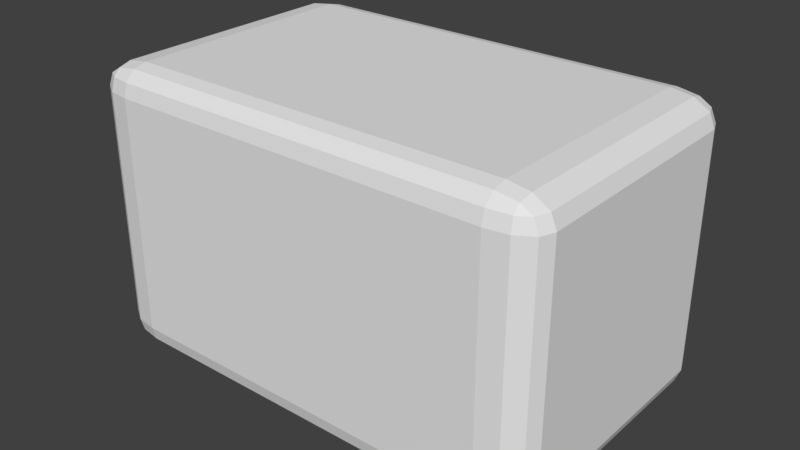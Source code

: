 # Source: kamen.blend  (saved by Blender 2.79.0; exported with 4.5.12 LTS)
import bpy
from mathutils import Matrix  # noqa: F401  (used for matrix-valued properties, if any)

bpy.ops.wm.read_factory_settings(use_empty=True)
scene = bpy.context.scene
scene.name = 'Scene'

# ---- collections
col_collection_1 = bpy.data.collections.new('Collection 1'); scene.collection.children.link(col_collection_1)

# ---- materials (node trees are filled in below, after node groups)
mat_kamen = bpy.data.materials.new('Kamen')
mat_kamen.alpha_threshold = 0.0
mat_kamen.use_transparent_shadow = False
mat_kamen.roughness = 0.5
mat_kamen.specular_intensity = 0.0

# ---- material node trees

# ---- world
world_world = bpy.data.worlds.new('World'); scene.world = world_world
world_world.color = (0.05088, 0.05088, 0.05088)
world_world.use_sun_shadow = False
world_world.sun_shadow_jitter_overblur = 0.0
world_world.cycles.sampling_method = 'MANUAL'

# ---- meshes
me_cube_001 = bpy.data.meshes.new('Cube.001')
me_cube_001.from_pydata([(-0.816, -0.816, -1.0), (-0.816, -1.0, -0.816), (-1.0, -0.816, -0.816), (-0.816, -0.9093, -0.9773), (-0.9093, -0.816, -0.9773), (-0.9059, -0.9059, -0.9546), (-0.9093, -0.9773, -0.816), (-0.816, -0.9773, -0.9093), (-0.9059, -0.9546, -0.9059), (-0.9773, -0.816, -0.9093), (-0.9773, -0.9093, -0.816), (-0.9546, -0.9059, -0.9059), (-0.816, -1.0, 0.816), (-0.816, -0.816, 1.0), (-1.0, -0.816, 0.816), (-0.816, -0.9773, 0.9093), (-0.9093, -0.9773, 0.816), (-0.9059, -0.9546, 0.9059), (-0.9093, -0.816, 0.9773), (-0.816, -0.9093, 0.9773), (-0.9059, -0.9059, 0.9546), (-0.9773, -0.9093, 0.816), (-0.9773, -0.816, 0.9093), (-0.9546, -0.9059, 0.9059), (-0.816, 0.816, -1.0), (-1.0, 0.816, -0.816), (-0.816, 1.0, -0.816), (-0.9093, 0.816, -0.9773), (-0.816, 0.9093, -0.9773), (-0.9059, 0.9059, -0.9546), (-0.9773, 0.9093, -0.816), (-0.9773, 0.816, -0.9093), (-0.9546, 0.9059, -0.9059), (-0.816, 0.9773, -0.9093), (-0.9093, 0.9773, -0.816), (-0.9059, 0.9546, -0.9059), (-0.816, 0.816, 1.0), (-0.816, 1.0, 0.816), (-1.0, 0.816, 0.816), (-0.816, 0.9093, 0.9773), (-0.9093, 0.816, 0.9773), (-0.9059, 0.9059, 0.9546), (-0.9093, 0.9773, 0.816), (-0.816, 0.9773, 0.9093), (-0.9059, 0.9546, 0.9059), (-0.9773, 0.816, 0.9093), (-0.9773, 0.9093, 0.816), (-0.9546, 0.9059, 0.9059), (0.816, -0.816, -1.0), (1.0, -0.816, -0.816), (0.816, -1.0, -0.816), (0.9093, -0.816, -0.9773), (0.816, -0.9093, -0.9773), (0.9059, -0.9059, -0.9546), (0.9773, -0.9093, -0.816), (0.9773, -0.816, -0.9093), (0.9546, -0.9059, -0.9059), (0.816, -0.9773, -0.9093), (0.9093, -0.9773, -0.816), (0.9059, -0.9546, -0.9059), (0.816, -0.816, 1.0), (0.816, -1.0, 0.816), (1.0, -0.816, 0.816), (0.816, -0.9093, 0.9773), (0.9093, -0.816, 0.9773), (0.9059, -0.9059, 0.9546), (0.9093, -0.9773, 0.816), (0.816, -0.9773, 0.9093), (0.9059, -0.9546, 0.9059), (0.9773, -0.816, 0.9093), (0.9773, -0.9093, 0.816), (0.9546, -0.9059, 0.9059), (0.816, 0.816, -1.0), (0.816, 1.0, -0.816), (1.0, 0.816, -0.816), (0.816, 0.9093, -0.9773), (0.9093, 0.816, -0.9773), (0.9059, 0.9059, -0.9546), (0.9093, 0.9773, -0.816), (0.816, 0.9773, -0.9093), (0.9059, 0.9546, -0.9059), (0.9773, 0.816, -0.9093), (0.9773, 0.9093, -0.816), (0.9546, 0.9059, -0.9059), (0.816, 0.816, 1.0), (1.0, 0.816, 0.816), (0.816, 1.0, 0.816), (0.9093, 0.816, 0.9773), (0.816, 0.9093, 0.9773), (0.9059, 0.9059, 0.9546), (0.9773, 0.9093, 0.816), (0.9773, 0.816, 0.9093), (0.9546, 0.9059, 0.9059), (0.816, 0.9773, 0.9093), (0.9093, 0.9773, 0.816), (0.9059, 0.9546, 0.9059)], [], [(50, 61, 12, 1), (74, 85, 62, 49), (84, 36, 13, 60), (2, 14, 38, 25), (26, 37, 86, 73), (0, 3, 5, 4), (3, 7, 8, 5), (1, 6, 8, 7), (6, 10, 11, 8), (2, 9, 11, 10), (9, 4, 5, 11), (5, 8, 11), (12, 15, 17, 16), (15, 19, 20, 17), (13, 18, 20, 19), (18, 22, 23, 20), (14, 21, 23, 22), (21, 16, 17, 23), (17, 20, 23), (24, 27, 29, 28), (27, 31, 32, 29), (25, 30, 32, 31), (30, 34, 35, 32), (26, 33, 35, 34), (33, 28, 29, 35), (29, 32, 35), (36, 39, 41, 40), (39, 43, 44, 41), (37, 42, 44, 43), (42, 46, 47, 44), (38, 45, 47, 46), (45, 40, 41, 47), (41, 44, 47), (48, 51, 53, 52), (51, 55, 56, 53), (49, 54, 56, 55), (54, 58, 59, 56), (50, 57, 59, 58), (57, 52, 53, 59), (53, 56, 59), (60, 63, 65, 64), (63, 67, 68, 65), (61, 66, 68, 67), (66, 70, 71, 68), (62, 69, 71, 70), (69, 64, 65, 71), (65, 68, 71), (72, 75, 77, 76), (75, 79, 80, 77), (73, 78, 80, 79), (78, 82, 83, 80), (74, 81, 83, 82), (81, 76, 77, 83), (77, 80, 83), (84, 87, 89, 88), (87, 91, 92, 89), (85, 90, 92, 91), (90, 94, 95, 92), (86, 93, 95, 94), (93, 88, 89, 95), (89, 92, 95), (24, 0, 4, 27), (27, 4, 9, 31), (31, 9, 2, 25), (1, 12, 16, 6), (6, 16, 21, 10), (10, 21, 14, 2), (13, 36, 40, 18), (18, 40, 45, 22), (22, 45, 38, 14), (37, 26, 34, 42), (42, 34, 30, 46), (46, 30, 25, 38), (72, 24, 28, 75), (75, 28, 33, 79), (79, 33, 26, 73), (36, 84, 88, 39), (39, 88, 93, 43), (43, 93, 86, 37), (85, 74, 82, 90), (90, 82, 78, 94), (94, 78, 73, 86), (48, 72, 76, 51), (51, 76, 81, 55), (55, 81, 74, 49), (84, 60, 64, 87), (87, 64, 69, 91), (91, 69, 62, 85), (61, 50, 58, 66), (66, 58, 54, 70), (70, 54, 49, 62), (0, 48, 52, 3), (3, 52, 57, 7), (7, 57, 50, 1), (60, 13, 19, 63), (63, 19, 15, 67), (67, 15, 12, 61), (24, 72, 48, 0)])
_uv = me_cube_001.uv_layers.new(name='UVMap')
_uv.uv.foreach_set('vector', [0.364, 0.636, 0.364, 0.364, 0.636, 0.364, 0.636, 0.636, 0.3027, 0.3027, 0.03067, 0.3027, 0.03067, 0.03067, 0.3027, 0.03067, 0.3027, 0.6973, 0.3027, 0.9693, 0.03067, 0.9693, 0.03067, 0.6973, 0.636, 0.3027, 0.364, 0.3027, 0.364, 0.03067, 0.636, 0.03067, 0.3027, 0.636, 0.03067, 0.636, 0.03067, 0.364, 0.3027, 0.364, 0.9693, 0.03067, 0.9693, 0.01512, 0.9843, 0.01568, 0.9849, 0.03067, 0.9693, 0.01512, 0.9693, 2.742e-09, 0.9843, 1.402e-09, 0.9843, 0.01568, 0.636, 0.636, 0.6515, 0.636, 0.651, 0.651, 0.636, 0.6515, 0.6515, 0.636, 0.6667, 0.636, 0.6667, 0.651, 0.651, 0.651, 0.636, 0.3027, 0.6515, 0.3027, 0.651, 0.3177, 0.636, 0.3182, 0.6515, 0.3027, 0.6667, 0.3027, 0.6667, 0.3177, 0.651, 0.3177, 0.9843, 0.01568, 0.9843, 1.402e-09, 1.0, 0.01568, 0.636, 0.364, 0.636, 0.3485, 0.651, 0.349, 0.6515, 0.364, 0.636, 0.3485, 0.636, 0.3333, 0.651, 0.3333, 0.651, 0.349, 0.03067, 0.9693, 0.03067, 0.9849, 0.01568, 0.9843, 0.01512, 0.9693, 0.03067, 0.9849, 0.03067, 1.0, 0.01568, 1.0, 0.01568, 0.9843, 0.364, 0.3027, 0.364, 0.3182, 0.349, 0.3177, 0.3485, 0.3027, 0.364, 0.3182, 0.364, 0.3333, 0.349, 0.3333, 0.349, 0.3177, 0.651, 0.349, 0.651, 0.3333, 0.6667, 0.349, 0.9693, 0.3027, 0.9849, 0.3027, 0.9843, 0.3177, 0.9693, 0.3182, 0.9849, 0.3027, 1.0, 0.3027, 1.0, 0.3177, 0.9843, 0.3177, 0.636, 0.03067, 0.636, 0.01512, 0.651, 0.01568, 0.6515, 0.03067, 0.636, 0.01512, 0.636, 3.656e-09, 0.651, 1.869e-09, 0.651, 0.01568, 0.3027, 0.636, 0.3182, 0.636, 0.3177, 0.651, 0.3027, 0.6515, 0.3182, 0.636, 0.3333, 0.636, 0.3333, 0.651, 0.3177, 0.651, 0.9843, 0.3177, 1.0, 0.3177, 0.9843, 0.3333, 0.3027, 0.9693, 0.3182, 0.9693, 0.3177, 0.9843, 0.3027, 0.9849, 0.3182, 0.9693, 0.3333, 0.9693, 0.3333, 0.9843, 0.3177, 0.9843, 0.03067, 0.636, 0.03067, 0.6515, 0.01568, 0.651, 0.01512, 0.636, 0.03067, 0.6515, 0.03067, 0.6667, 0.01568, 0.6667, 0.01568, 0.651, 0.364, 0.03067, 0.3485, 0.03067, 0.349, 0.01568, 0.364, 0.01512, 0.3485, 0.03067, 0.3333, 0.03067, 0.3333, 0.01568, 0.349, 0.01568, 0.3177, 0.9843, 0.3333, 0.9843, 0.3177, 1.0, 0.6973, 0.03067, 0.6818, 0.03067, 0.6823, 0.01568, 0.6973, 0.01512, 0.6818, 0.03067, 0.6667, 0.03067, 0.6667, 0.01568, 0.6823, 0.01568, 0.3027, 0.03067, 0.3027, 0.01512, 0.3177, 0.01568, 0.3182, 0.03067, 0.3027, 0.01512, 0.3027, 8.225e-09, 0.3177, 4.205e-09, 0.3177, 0.01568, 0.364, 0.636, 0.364, 0.6515, 0.349, 0.651, 0.3485, 0.636, 0.364, 0.6515, 0.364, 0.6667, 0.349, 0.6667, 0.349, 0.651, 0.6823, 0.01568, 0.6667, 0.01568, 0.6823, 2.84e-08, 0.03067, 0.6973, 0.01512, 0.6973, 0.01568, 0.6823, 0.03067, 0.6818, 0.01512, 0.6973, 4.57e-09, 0.6973, 2.336e-09, 0.6823, 0.01568, 0.6823, 0.364, 0.364, 0.3485, 0.364, 0.349, 0.349, 0.364, 0.3485, 0.3485, 0.364, 0.3333, 0.364, 0.3333, 0.349, 0.349, 0.349, 0.03067, 0.03067, 0.01512, 0.03067, 0.01568, 0.01568, 0.03067, 0.01512, 0.01512, 0.03067, 1.188e-08, 0.03067, 6.074e-09, 0.01568, 0.01568, 0.01568, 0.01568, 0.6823, 2.336e-09, 0.6823, 0.01568, 0.6667, 0.6973, 0.3027, 0.6973, 0.3182, 0.6823, 0.3177, 0.6818, 0.3027, 0.6973, 0.3182, 0.6973, 0.3333, 0.6823, 0.3333, 0.6823, 0.3177, 0.3027, 0.364, 0.3027, 0.3485, 0.3177, 0.349, 0.3182, 0.364, 0.3027, 0.3485, 0.3027, 0.3182, 0.3177, 0.3177, 0.3177, 0.349, 0.3027, 0.3027, 0.3182, 0.3027, 0.3177, 0.3177, 0.3027, 0.3182, 0.3182, 0.3027, 0.3333, 0.3027, 0.3333, 0.3177, 0.3177, 0.3177, 0.6823, 0.3177, 0.6823, 0.3333, 0.6667, 0.3177, 0.3027, 0.6973, 0.3027, 0.6818, 0.3177, 0.6823, 0.3182, 0.6973, 0.3027, 0.6818, 0.3027, 0.6667, 0.3177, 0.6667, 0.3177, 0.6823, 0.03067, 0.3027, 0.03067, 0.3182, 0.01568, 0.3177, 0.01512, 0.3027, 0.03067, 0.3182, 0.03067, 0.3485, 0.01568, 0.349, 0.01568, 0.3177, 0.03067, 0.364, 0.01512, 0.364, 0.01568, 0.349, 0.03067, 0.3485, 0.01512, 0.364, 3.656e-09, 0.364, 1.869e-09, 0.349, 0.01568, 0.349, 0.3177, 0.6823, 0.3177, 0.6667, 0.3333, 0.6823, 0.9693, 0.3027, 0.9693, 0.03067, 0.9849, 0.03067, 0.9849, 0.3027, 0.9849, 0.3027, 0.9849, 0.03067, 1.0, 0.03067, 1.0, 0.3027, 0.6515, 0.03067, 0.6515, 0.3027, 0.636, 0.3027, 0.636, 0.03067, 0.636, 0.636, 0.636, 0.364, 0.6515, 0.364, 0.6515, 0.636, 0.6515, 0.636, 0.6515, 0.364, 0.6667, 0.364, 0.6667, 0.636, 0.636, 0.3182, 0.364, 0.3182, 0.364, 0.3027, 0.636, 0.3027, 0.03067, 0.9693, 0.3027, 0.9693, 0.3027, 0.9849, 0.03067, 0.9849, 0.03067, 0.9849, 0.3027, 0.9849, 0.3027, 1.0, 0.03067, 1.0, 0.3485, 0.3027, 0.3485, 0.03067, 0.364, 0.03067, 0.364, 0.3027, 0.03067, 0.636, 0.3027, 0.636, 0.3027, 0.6515, 0.03067, 0.6515, 0.03067, 0.6515, 0.3027, 0.6515, 0.3027, 0.6667, 0.03067, 0.6667, 0.364, 0.01512, 0.636, 0.01512, 0.636, 0.03067, 0.364, 0.03067, 0.6973, 0.3027, 0.9693, 0.3027, 0.9693, 0.3182, 0.6973, 0.3182, 0.6973, 0.3182, 0.9693, 0.3182, 0.9693, 0.3333, 0.6973, 0.3333, 0.3182, 0.364, 0.3182, 0.636, 0.3027, 0.636, 0.3027, 0.364, 0.3027, 0.9693, 0.3027, 0.6973, 0.3182, 0.6973, 0.3182, 0.9693, 0.3182, 0.9693, 0.3182, 0.6973, 0.3333, 0.6973, 0.3333, 0.9693, 0.01512, 0.636, 0.01512, 0.364, 0.03067, 0.364, 0.03067, 0.636, 0.03067, 0.3027, 0.3027, 0.3027, 0.3027, 0.3182, 0.03067, 0.3182, 0.03067, 0.3182, 0.3027, 0.3182, 0.3027, 0.3485, 0.03067, 0.3485, 0.03067, 0.3485, 0.3027, 0.3485, 0.3027, 0.364, 0.03067, 0.364, 0.6973, 0.03067, 0.6973, 0.3027, 0.6818, 0.3027, 0.6818, 0.03067, 0.6818, 0.03067, 0.6818, 0.3027, 0.6667, 0.3027, 0.6667, 0.03067, 0.3182, 0.03067, 0.3182, 0.3027, 0.3027, 0.3027, 0.3027, 0.03067, 0.3027, 0.6973, 0.03067, 0.6973, 0.03067, 0.6818, 0.3027, 0.6818, 0.3027, 0.6818, 0.03067, 0.6818, 0.03067, 0.6667, 0.3027, 0.6667, 0.01512, 0.3027, 0.01512, 0.03067, 0.03067, 0.03067, 0.03067, 0.3027, 0.364, 0.364, 0.364, 0.636, 0.3485, 0.636, 0.3485, 0.364, 0.3485, 0.364, 0.3485, 0.636, 0.3333, 0.636, 0.3333, 0.364, 0.03067, 0.01512, 0.3027, 0.01512, 0.3027, 0.03067, 0.03067, 0.03067, 0.9693, 0.03067, 0.6973, 0.03067, 0.6973, 0.01512, 0.9693, 0.01512, 0.9693, 0.01512, 0.6973, 0.01512, 0.6973, 2.706e-08, 0.9693, 2.742e-09, 0.636, 0.6515, 0.364, 0.6515, 0.364, 0.636, 0.636, 0.636, 0.03067, 0.6973, 0.03067, 0.9693, 0.01512, 0.9693, 0.01512, 0.6973, 0.01512, 0.6973, 0.01512, 0.9693, 4.51e-08, 0.9693, 4.57e-09, 0.6973, 0.364, 0.3485, 0.636, 0.3485, 0.636, 0.364, 0.364, 0.364, 0.9693, 0.3027, 0.6973, 0.3027, 0.6973, 0.03067, 0.9693, 0.03067])
me_cube_001.materials.append(mat_kamen)
me_cube_001.use_remesh_preserve_volume = False
me_cube_001.use_remesh_preserve_attributes = False
me_cube_001.use_mirror_vertex_groups = False
me_cube_001.update()

# ---- objects
ob_cube = bpy.data.objects.new('Cube', me_cube_001)

# ---- transforms, parenting, visibility, modifiers, constraints
ob_cube.location = (-0.8149, 1.444, 1.949)
ob_cube.scale = (1.625, 1.0, 1.0)
ob_cube.lineart.crease_threshold = 0.0

# ---- collection membership
col_collection_1.objects.link(ob_cube)

# ---- scene / render settings (as saved in the file)
scene.frame_start = 1; scene.frame_end = 250; scene.frame_set(1)
scene.render.engine = 'BLENDER_EEVEE_NEXT'
scene.render.resolution_percentage = 50
scene.render.dither_intensity = 0.0
scene.cycles.use_denoising = False
scene.cycles.samples = 128
scene.cycles.sampling_pattern = 'TABULATED_SOBOL'
scene.cycles.use_adaptive_sampling = False
scene.cycles.use_light_tree = False
scene.cycles.blur_glossy = 0.0
scene.cycles.sample_clamp_indirect = 0.0
scene.view_settings.view_transform = 'Standard'
bpy.context.view_layer.update()

# ---- added for rendering (the .blend has no active camera and no usable light): camera, sun
cam_auto = bpy.data.cameras.new('AutoCamera')
cam_auto.lens = 50.0
cam_auto.sensor_width = 36.0
cam_auto.clip_end = 1000.0
ob_auto_camera = bpy.data.objects.new('AutoCamera', cam_auto)
scene.collection.objects.link(ob_auto_camera)
ob_auto_camera.location = (3.17167, -3.33979, 5.13811)
ob_auto_camera.rotation_euler = (1.09748, -7.21219e-08, 0.694738)
scene.camera = ob_auto_camera
light_auto_sun = bpy.data.lights.new('AutoSun', 'SUN')
light_auto_sun.energy = 3.0
light_auto_sun.angle = 0.0523599
ob_auto_sun = bpy.data.objects.new('AutoSun', light_auto_sun)
scene.collection.objects.link(ob_auto_sun)
ob_auto_sun.rotation_euler = (0.872665, 0.174533, 0.523599)
bpy.context.view_layer.update()
